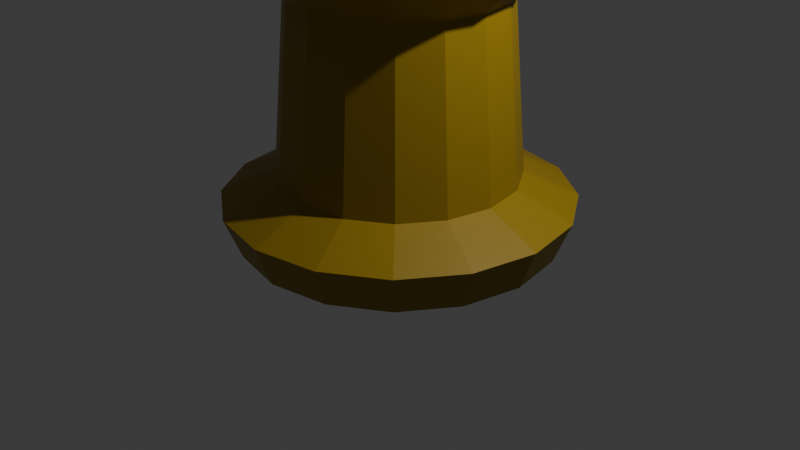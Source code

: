 # Source: tower2_F154_.blend  (saved by Blender 4.0.36; exported with 4.5.12 LTS)
import bpy
from mathutils import Matrix  # noqa: F401  (used for matrix-valued properties, if any)

bpy.ops.wm.read_factory_settings(use_empty=True)
scene = bpy.context.scene
scene.name = 'Scene'

# ---- collections
col_collection = bpy.data.collections.new('Collection'); scene.collection.children.link(col_collection)

# ---- materials (node trees are filled in below, after node groups)
mat_material = bpy.data.materials.new('Material')
mat_material.alpha_threshold = 0.0
mat_material.use_transparent_shadow = False
mat_material.roughness = 0.5
mat_material.line_color = (0.0, 0.0, 0.0, 1.0)

# ---- material node trees
mat_material.use_nodes = True; mat_material.node_tree.nodes.clear()
_N = mat_material.node_tree.nodes; _L = mat_material.node_tree.links
n0 = _N.new('ShaderNodeOutputMaterial'); n0.name = 'Material Output'; n0.location = (300, 300)
n1 = _N.new('ShaderNodeBsdfPrincipled'); n1.name = 'Principled BSDF'; n1.location = (10, 300)
n1.inputs[0].default_value = (0.3158, 0.2031, 0.003275, 1.0)
n1.inputs[3].default_value = 1.45
_L.new(n1.outputs[0], n0.inputs[0])
n0.is_active_output = True

# ---- world
world_world = bpy.data.worlds.new('World'); scene.world = world_world
world_world.use_nodes = True; world_world.node_tree.nodes.clear()
_N = world_world.node_tree.nodes; _L = world_world.node_tree.links
n0 = _N.new('ShaderNodeOutputWorld'); n0.name = 'World Output'; n0.location = (300, 300)
n1 = _N.new('ShaderNodeBackground'); n1.name = 'Background'; n1.location = (10, 300)
n1.inputs[0].default_value = (0.05088, 0.05088, 0.05088, 1.0)
_L.new(n1.outputs[0], n0.inputs[0])
n0.is_active_output = True
world_world.color = (0.05088, 0.05088, 0.05088)
world_world.use_sun_shadow = False
world_world.sun_shadow_jitter_overblur = 0.0

# ---- cameras
cam_camera = bpy.data.cameras.new('Camera')
cam_camera.clip_end = 100.0
cam_camera.ortho_scale = 7.314

# ---- lights
light_light = bpy.data.lights.new('Light', 'POINT')
light_light.transmission_factor = 0.0
light_light.use_soft_falloff = False
light_light.energy = 1000.0
light_light.shadow_soft_size = 0.1
light_light.shadow_maximum_resolution = 0.006
light_light.use_absolute_resolution = True

# ---- meshes
me_cylinder = bpy.data.meshes.new('Cylinder')
me_cylinder.from_pydata([(-7.52e-09, 1.133, -0.6315), (-4.947e-09, 1.232, -0.3197), (0.4336, 1.047, -0.6315), (0.4713, 1.138, -0.3197), (0.8012, 0.8012, -0.6315), (0.8708, 0.8708, -0.3197), (1.047, 0.4336, -0.6315), (1.138, 0.4713, -0.3197), (1.133, -2.368e-08, -0.6315), (1.232, -2.243e-08, -0.3197), (1.047, -0.4336, -0.6315), (1.138, -0.4713, -0.3197), (0.8012, -0.8012, -0.6315), (0.8708, -0.8708, -0.3197), (0.4336, -1.047, -0.6315), (0.4713, -1.138, -0.3197), (-7.52e-09, -1.133, -0.6315), (-4.947e-09, -1.232, -0.3197), (-0.4336, -1.047, -0.6315), (-0.4713, -1.138, -0.3197), (-0.8012, -0.8012, -0.6315), (-0.8708, -0.8708, -0.3197), (-1.047, -0.4336, -0.6315), (-1.138, -0.4713, -0.3197), (-1.133, -2.368e-08, -0.6315), (-1.232, -2.243e-08, -0.3197), (-1.047, 0.4336, -0.6315), (-1.138, 0.4713, -0.3197), (-0.8012, 0.8012, -0.6315), (-0.8708, 0.8708, -0.3197), (-0.4336, 1.047, -0.6315), (-0.4713, 1.138, -0.3197), (0.4345, 1.049, 1.433), (7.4e-09, 1.135, 1.433), (0.8028, 0.8028, 1.433), (1.049, 0.4345, 1.433), (1.135, 1.512e-09, 1.433), (1.049, -0.4345, 1.433), (0.8028, -0.8028, 1.433), (0.4345, -1.049, 1.433), (7.4e-09, -1.135, 1.433), (-0.4345, -1.049, 1.433), (-0.8028, -0.8028, 1.433), (-1.049, -0.4345, 1.433), (-1.135, 1.512e-09, 1.433), (-1.049, 0.4345, 1.433), (-0.8028, 0.8028, 1.433), (-0.4345, 1.049, 1.433), (0.414, 0.9995, 0.9884), (6.469e-09, 1.082, 0.9884), (0.765, 0.765, 0.9884), (0.9995, 0.414, 0.9884), (1.082, -1.521e-09, 0.9884), (0.9995, -0.414, 0.9884), (0.765, -0.765, 0.9884), (0.414, -0.9995, 0.9884), (6.469e-09, -1.082, 0.9884), (-0.414, -0.9995, 0.9884), (-0.765, -0.765, 0.9884), (-0.9995, -0.414, 0.9884), (-1.082, -1.521e-09, 0.9884), (-0.9995, 0.414, 0.9884), (-0.765, 0.765, 0.9884), (-0.414, 0.9995, 0.9884), (0.5453, 1.317, 1.246), (1.909e-08, 1.425, 1.246), (1.008, 1.008, 1.246), (1.317, 0.5453, 1.246), (1.425, -3.864e-10, 1.246), (1.317, -0.5453, 1.246), (1.008, -1.008, 1.246), (0.5453, -1.317, 1.246), (1.909e-08, -1.425, 1.246), (-0.5453, -1.317, 1.246), (-1.008, -1.008, 1.246), (-1.317, -0.5453, 1.246), (-1.425, -3.864e-10, 1.246), (-1.317, 0.5453, 1.246), (-1.008, 1.008, 1.246), (-0.5453, 1.317, 1.246), (0.3265, 0.7882, 2.024), (1.232e-08, 0.8532, 2.024), (0.6033, 0.6033, 2.024), (0.7882, 0.3265, 2.024), (0.8532, 1.512e-09, 2.024), (0.7882, -0.3265, 2.024), (0.6033, -0.6033, 2.024), (0.3265, -0.7882, 2.024), (1.232e-08, -0.8532, 2.024), (-0.3265, -0.7882, 2.024), (-0.6033, -0.6033, 2.024), (-0.7882, -0.3265, 2.024), (-0.8532, 1.512e-09, 2.024), (-0.7882, 0.3265, 2.024), (-0.6033, 0.6033, 2.024), (-0.3265, 0.7882, 2.024), (0.4345, 1.049, 2.024), (1.446e-08, 1.135, 2.024), (0.8028, 0.8028, 2.024), (1.049, 0.4345, 2.024), (1.135, 1.512e-09, 2.024), (1.049, -0.4345, 2.024), (0.8028, -0.8028, 2.024), (0.4345, -1.049, 2.024), (1.446e-08, -1.135, 2.024), (-0.4345, -1.049, 2.024), (-0.8028, -0.8028, 2.024), (-1.049, -0.4345, 2.024), (-1.135, 1.512e-09, 2.024), (-1.049, 0.4345, 2.024), (-0.8028, 0.8028, 2.024), (-0.4345, 1.049, 2.024), (0.4345, 1.049, 1.735), (1.799e-08, 1.135, 1.735), (1.049, 0.4345, 1.735), (0.8028, 0.8028, 1.735), (1.049, -0.4345, 1.735), (1.135, 1.512e-09, 1.735), (0.4345, -1.049, 1.735), (0.8028, -0.8028, 1.735), (-0.4345, -1.049, 1.735), (1.799e-08, -1.135, 1.735), (-1.049, -0.4345, 1.735), (-0.8028, -0.8028, 1.735), (-1.049, 0.4345, 1.735), (-1.135, 1.512e-09, 1.735), (-0.4345, 1.049, 1.735), (-0.8028, 0.8028, 1.735), (0.3265, 0.7882, 1.735), (1.585e-08, 0.8532, 1.735), (0.6033, 0.6033, 1.735), (0.7882, 0.3265, 1.735), (0.8532, 1.512e-09, 1.735), (0.7882, -0.3265, 1.735), (0.6033, -0.6033, 1.735), (0.3265, -0.7882, 1.735), (1.585e-08, -0.8532, 1.735), (-0.3265, -0.7882, 1.735), (-0.6033, -0.6033, 1.735), (-0.7882, -0.3265, 1.735), (-0.8532, 1.512e-09, 1.735), (-0.7882, 0.3265, 1.735), (-0.6033, 0.6033, 1.735), (-0.3265, 0.7882, 1.735), (1.436e-09, 1.619, -0.8186), (0.6197, 1.496, -0.8186), (0.6858, 1.656, -0.508), (4.468e-09, 1.792, -0.508), (1.145, 1.145, -0.8186), (1.267, 1.267, -0.508), (1.496, 0.6197, -0.8186), (1.656, 0.6858, -0.508), (1.619, -2.151e-08, -0.8186), (1.792, -2.361e-08, -0.508), (1.496, -0.6197, -0.8186), (1.656, -0.6858, -0.508), (1.145, -1.145, -0.8186), (1.267, -1.267, -0.508), (0.6197, -1.496, -0.8186), (0.6858, -1.656, -0.508), (1.436e-09, -1.619, -0.8186), (4.372e-10, -1.792, -0.508), (-0.6197, -1.496, -0.8186), (-0.6858, -1.656, -0.508), (-1.145, -1.145, -0.8186), (-1.267, -1.267, -0.508), (-1.496, -0.6197, -0.8186), (-1.656, -0.6858, -0.508), (-1.619, -2.151e-08, -0.8186), (-1.792, -1.958e-08, -0.508), (-1.496, 0.6197, -0.8186), (-1.656, 0.6858, -0.508), (-1.145, 1.145, -0.8186), (-1.267, 1.267, -0.508), (-0.6197, 1.496, -0.8186), (-0.6858, 1.656, -0.508)], [], [(13, 15, 159, 157), (0, 30, 174, 144), (14, 12, 156, 158), (21, 23, 167, 165), (3, 5, 149, 146), (22, 20, 164, 166), (4, 2, 145, 148), (29, 31, 175, 173), (11, 13, 157, 155), (30, 28, 172, 174), (12, 10, 154, 156), (19, 21, 165, 163), (20, 18, 162, 164), (1, 3, 146, 147), (15, 13, 54, 55), (27, 29, 173, 171), (9, 11, 155, 153), (0, 2, 4, 6, 8, 10, 12, 14, 16, 18, 20, 22, 24, 26, 28, 30), (44, 43, 122, 107, 108, 125), (44, 45, 77, 76), (43, 44, 76, 75), (23, 21, 58, 59), (5, 3, 48, 50), (42, 43, 75, 74), (31, 29, 62, 63), (13, 11, 53, 54), (41, 42, 74, 73), (40, 41, 73, 72), (21, 19, 57, 58), (39, 40, 72, 71), (3, 1, 49, 48), (29, 27, 61, 62), (11, 9, 52, 53), (38, 39, 71, 70), (63, 62, 78, 79), (51, 50, 66, 67), (56, 55, 71, 72), (48, 49, 65, 64), (61, 60, 76, 77), (54, 53, 69, 70), (59, 58, 74, 75), (49, 63, 79, 65), (52, 51, 67, 68), (57, 56, 72, 73), (62, 61, 77, 78), (50, 48, 64, 66), (55, 54, 70, 71), (60, 59, 75, 76), (53, 52, 68, 69), (58, 57, 73, 74), (1, 31, 63, 49), (45, 46, 78, 77), (33, 32, 64, 65), (7, 5, 50, 51), (25, 23, 59, 60), (46, 47, 79, 78), (32, 34, 66, 64), (47, 33, 65, 79), (17, 15, 55, 56), (34, 35, 67, 66), (35, 36, 68, 67), (9, 7, 51, 52), (27, 25, 60, 61), (36, 37, 69, 68), (19, 17, 56, 57), (37, 38, 70, 69), (84, 83, 131, 132), (38, 37, 116, 101, 102, 119), (46, 45, 124, 109, 110, 127), (40, 39, 118, 103, 104, 121), (33, 47, 126, 111, 97, 113), (34, 32, 112, 96, 98, 115), (42, 41, 120, 105, 106, 123), (36, 35, 114, 99, 100, 117), (97, 81, 129, 113), (80, 82, 98, 96), (93, 109, 124, 141), (83, 84, 100, 99), (81, 95, 143, 129), (85, 86, 102, 101), (108, 92, 140, 125), (87, 88, 104, 103), (82, 80, 128, 130), (89, 90, 106, 105), (91, 107, 122, 139), (91, 92, 108, 107), (94, 93, 141, 142), (93, 94, 110, 109), (106, 90, 138, 123), (95, 81, 97, 111), (128, 129, 143, 142, 141, 140, 139, 138, 137, 136, 135, 134, 133, 132, 131, 130), (129, 128, 112, 113), (130, 131, 114, 115), (132, 133, 116, 117), (134, 135, 118, 119), (136, 137, 120, 121), (138, 139, 122, 123), (140, 141, 124, 125), (142, 143, 126, 127), (110, 94, 142, 127), (80, 96, 112, 128), (95, 111, 126, 143), (98, 82, 130, 115), (86, 85, 133, 134), (83, 99, 114, 131), (100, 84, 132, 117), (88, 87, 135, 136), (85, 101, 116, 133), (102, 86, 134, 119), (90, 89, 137, 138), (87, 103, 118, 135), (104, 88, 136, 121), (92, 91, 139, 140), (89, 105, 120, 137), (37, 36, 117, 116), (45, 44, 125, 124), (39, 38, 119, 118), (47, 46, 127, 126), (32, 33, 113, 112), (41, 40, 121, 120), (35, 34, 115, 114), (43, 42, 123, 122), (144, 147, 146, 145), (145, 146, 149, 148), (148, 149, 151, 150), (150, 151, 153, 152), (152, 153, 155, 154), (154, 155, 157, 156), (156, 157, 159, 158), (158, 159, 161, 160), (160, 161, 163, 162), (162, 163, 165, 164), (164, 165, 167, 166), (166, 167, 169, 168), (168, 169, 171, 170), (170, 171, 173, 172), (172, 173, 175, 174), (174, 175, 147, 144), (31, 1, 147, 175), (6, 4, 148, 150), (24, 22, 166, 168), (5, 7, 151, 149), (23, 25, 169, 167), (16, 14, 158, 160), (15, 17, 161, 159), (8, 6, 150, 152), (26, 24, 168, 170), (7, 9, 153, 151), (25, 27, 171, 169), (18, 16, 160, 162), (17, 19, 163, 161), (10, 8, 152, 154), (28, 26, 170, 172), (2, 0, 144, 145)])
_uv = me_cylinder.uv_layers.new(name='UVMap')
_uv.uv.foreach_set('vector', [0.625, 1.0, 0.5625, 1.0, 0.5625, 1.0, 0.625, 1.0, 0.75, 0.49, 0.6582, 0.4717, 0.6582, 0.4717, 0.75, 0.49, 0.8418, 0.02827, 0.9197, 0.08029, 0.9197, 0.08029, 0.8418, 0.02827, 0.375, 1.0, 0.3125, 1.0, 0.3125, 1.0, 0.375, 1.0, 0.9375, 1.0, 0.875, 1.0, 0.875, 1.0, 0.9375, 1.0, 0.5283, 0.1582, 0.5803, 0.08029, 0.5803, 0.08029, 0.5283, 0.1582, 0.9197, 0.4197, 0.8418, 0.4717, 0.8418, 0.4717, 0.9197, 0.4197, 0.125, 1.0, 0.0625, 1.0, 0.0625, 1.0, 0.125, 1.0, 0.6875, 1.0, 0.625, 1.0, 0.625, 1.0, 0.6875, 1.0, 0.6582, 0.4717, 0.5803, 0.4197, 0.5803, 0.4197, 0.6582, 0.4717, 0.9197, 0.08029, 0.9717, 0.1582, 0.9717, 0.1582, 0.9197, 0.08029, 0.4375, 1.0, 0.375, 1.0, 0.375, 1.0, 0.4375, 1.0, 0.5803, 0.08029, 0.6582, 0.02827, 0.6582, 0.02827, 0.5803, 0.08029, 1.0, 1.0, 0.9375, 1.0, 0.9375, 1.0, 1.0, 1.0, 0.5625, 1.0, 0.625, 1.0, 0.625, 1.0, 0.5625, 1.0, 0.1875, 1.0, 0.125, 1.0, 0.125, 1.0, 0.1875, 1.0, 0.75, 1.0, 0.6875, 1.0, 0.6875, 1.0, 0.75, 1.0, 0.75, 0.49, 0.8418, 0.4717, 0.9197, 0.4197, 0.9717, 0.3418, 0.99, 0.25, 0.9717, 0.1582, 0.9197, 0.08029, 0.8418, 0.02827, 0.75, 0.01, 0.6582, 0.02827, 0.5803, 0.08029, 0.5283, 0.1582, 0.51, 0.25, 0.5283, 0.3418, 0.5803, 0.4197, 0.6582, 0.4717, 0.01, 0.25, 0.02827, 0.1582, 0.02827, 0.1582, 0.02827, 0.1582, 0.01, 0.25, 0.01, 0.25, 0.01, 0.25, 0.02827, 0.3418, 0.02827, 0.3418, 0.01, 0.25, 0.02827, 0.1582, 0.01, 0.25, 0.01, 0.25, 0.02827, 0.1582, 0.3125, 1.0, 0.375, 1.0, 0.375, 1.0, 0.3125, 1.0, 0.875, 1.0, 0.9375, 1.0, 0.9375, 1.0, 0.875, 1.0, 0.08029, 0.08029, 0.02827, 0.1582, 0.02827, 0.1582, 0.08029, 0.08029, 0.0625, 1.0, 0.125, 1.0, 0.125, 1.0, 0.0625, 1.0, 0.625, 1.0, 0.6875, 1.0, 0.6875, 1.0, 0.625, 1.0, 0.1582, 0.02827, 0.08029, 0.08029, 0.08029, 0.08029, 0.1582, 0.02827, 0.25, 0.01, 0.1582, 0.02827, 0.1582, 0.02827, 0.25, 0.01, 0.375, 1.0, 0.4375, 1.0, 0.4375, 1.0, 0.375, 1.0, 0.3418, 0.02827, 0.25, 0.01, 0.25, 0.01, 0.3418, 0.02827, 0.9375, 1.0, 1.0, 1.0, 1.0, 1.0, 0.9375, 1.0, 0.125, 1.0, 0.1875, 1.0, 0.1875, 1.0, 0.125, 1.0, 0.6875, 1.0, 0.75, 1.0, 0.75, 1.0, 0.6875, 1.0, 0.4197, 0.08029, 0.3418, 0.02827, 0.3418, 0.02827, 0.4197, 0.08029, 0.0625, 1.0, 0.125, 1.0, 0.125, 1.0, 0.0625, 1.0, 0.8125, 1.0, 0.875, 1.0, 0.875, 1.0, 0.8125, 1.0, 0.5, 1.0, 0.5625, 1.0, 0.5625, 1.0, 0.5, 1.0, 0.9375, 1.0, 1.0, 1.0, 1.0, 1.0, 0.9375, 1.0, 0.1875, 1.0, 0.25, 1.0, 0.25, 1.0, 0.1875, 1.0, 0.625, 1.0, 0.6875, 1.0, 0.6875, 1.0, 0.625, 1.0, 0.3125, 1.0, 0.375, 1.0, 0.375, 1.0, 0.3125, 1.0, 0.0, 1.0, 0.0625, 1.0, 0.0625, 1.0, 0.0, 1.0, 0.75, 1.0, 0.8125, 1.0, 0.8125, 1.0, 0.75, 1.0, 0.4375, 1.0, 0.5, 1.0, 0.5, 1.0, 0.4375, 1.0, 0.125, 1.0, 0.1875, 1.0, 0.1875, 1.0, 0.125, 1.0, 0.875, 1.0, 0.9375, 1.0, 0.9375, 1.0, 0.875, 1.0, 0.5625, 1.0, 0.625, 1.0, 0.625, 1.0, 0.5625, 1.0, 0.25, 1.0, 0.3125, 1.0, 0.3125, 1.0, 0.25, 1.0, 0.6875, 1.0, 0.75, 1.0, 0.75, 1.0, 0.6875, 1.0, 0.375, 1.0, 0.4375, 1.0, 0.4375, 1.0, 0.375, 1.0, 0.0, 1.0, 0.0625, 1.0, 0.0625, 1.0, 0.0, 1.0, 0.02827, 0.3418, 0.08029, 0.4197, 0.08029, 0.4197, 0.02827, 0.3418, 0.25, 0.49, 0.3418, 0.4717, 0.3418, 0.4717, 0.25, 0.49, 0.8125, 1.0, 0.875, 1.0, 0.875, 1.0, 0.8125, 1.0, 0.25, 1.0, 0.3125, 1.0, 0.3125, 1.0, 0.25, 1.0, 0.08029, 0.4197, 0.1582, 0.4717, 0.1582, 0.4717, 0.08029, 0.4197, 0.3418, 0.4717, 0.4197, 0.4197, 0.4197, 0.4197, 0.3418, 0.4717, 0.1582, 0.4717, 0.25, 0.49, 0.25, 0.49, 0.1582, 0.4717, 0.5, 1.0, 0.5625, 1.0, 0.5625, 1.0, 0.5, 1.0, 0.4197, 0.4197, 0.4717, 0.3418, 0.4717, 0.3418, 0.4197, 0.4197, 0.4717, 0.3418, 0.49, 0.25, 0.49, 0.25, 0.4717, 0.3418, 0.75, 1.0, 0.8125, 1.0, 0.8125, 1.0, 0.75, 1.0, 0.1875, 1.0, 0.25, 1.0, 0.25, 1.0, 0.1875, 1.0, 0.49, 0.25, 0.4717, 0.1582, 0.4717, 0.1582, 0.49, 0.25, 0.4375, 1.0, 0.5, 1.0, 0.5, 1.0, 0.4375, 1.0, 0.4717, 0.1582, 0.4197, 0.08029, 0.4197, 0.08029, 0.4717, 0.1582, 0.4304, 0.25, 0.4166, 0.319, 0.4166, 0.319, 0.4304, 0.25, 0.4197, 0.08029, 0.4717, 0.1582, 0.4717, 0.1582, 0.4717, 0.1582, 0.4197, 0.08029, 0.4197, 0.08029, 0.08029, 0.4197, 0.02827, 0.3418, 0.02827, 0.3418, 0.02827, 0.3418, 0.08029, 0.4197, 0.08029, 0.4197, 0.25, 0.01, 0.3418, 0.02827, 0.3418, 0.02827, 0.3418, 0.02827, 0.25, 0.01, 0.25, 0.01, 0.25, 0.49, 0.1582, 0.4717, 0.1582, 0.4717, 0.1582, 0.4717, 0.25, 0.49, 0.25, 0.49, 0.4197, 0.4197, 0.3418, 0.4717, 0.3418, 0.4717, 0.3418, 0.4717, 0.4197, 0.4197, 0.4197, 0.4197, 0.08029, 0.08029, 0.1582, 0.02827, 0.1582, 0.02827, 0.1582, 0.02827, 0.08029, 0.08029, 0.08029, 0.08029, 0.49, 0.25, 0.4717, 0.3418, 0.4717, 0.3418, 0.4717, 0.3418, 0.49, 0.25, 0.49, 0.25, 0.25, 0.49, 0.25, 0.4304, 0.25, 0.4304, 0.25, 0.49, 0.319, 0.4166, 0.3775, 0.3775, 0.4197, 0.4197, 0.3418, 0.4717, 0.08337, 0.319, 0.02827, 0.3418, 0.02827, 0.3418, 0.08337, 0.319, 0.4166, 0.319, 0.4304, 0.25, 0.49, 0.25, 0.4717, 0.3418, 0.25, 0.4304, 0.181, 0.4166, 0.181, 0.4166, 0.25, 0.4304, 0.4166, 0.181, 0.3775, 0.1225, 0.4197, 0.08029, 0.4717, 0.1582, 0.01, 0.25, 0.06964, 0.25, 0.06964, 0.25, 0.01, 0.25, 0.319, 0.08337, 0.25, 0.06964, 0.25, 0.01, 0.3418, 0.02827, 0.3775, 0.3775, 0.319, 0.4166, 0.319, 0.4166, 0.3775, 0.3775, 0.181, 0.08337, 0.1225, 0.1225, 0.08029, 0.08029, 0.1582, 0.02827, 0.08337, 0.181, 0.02827, 0.1582, 0.02827, 0.1582, 0.08337, 0.181, 0.08337, 0.181, 0.06964, 0.25, 0.01, 0.25, 0.02827, 0.1582, 0.1225, 0.3775, 0.08337, 0.319, 0.08337, 0.319, 0.1225, 0.3775, 0.08337, 0.319, 0.1225, 0.3775, 0.08029, 0.4197, 0.02827, 0.3418, 0.08029, 0.08029, 0.1225, 0.1225, 0.1225, 0.1225, 0.08029, 0.08029, 0.181, 0.4166, 0.25, 0.4304, 0.25, 0.49, 0.1582, 0.4717, 0.319, 0.4166, 0.25, 0.4304, 0.181, 0.4166, 0.1225, 0.3775, 0.08337, 0.319, 0.06964, 0.25, 0.08337, 0.181, 0.1225, 0.1225, 0.181, 0.08337, 0.25, 0.06964, 0.319, 0.08337, 0.3775, 0.1225, 0.4166, 0.181, 0.4304, 0.25, 0.4166, 0.319, 0.3775, 0.3775, 0.25, 0.4304, 0.319, 0.4166, 0.3418, 0.4717, 0.25, 0.49, 0.3775, 0.3775, 0.4166, 0.319, 0.4717, 0.3418, 0.4197, 0.4197, 0.4304, 0.25, 0.4166, 0.181, 0.4717, 0.1582, 0.49, 0.25, 0.3775, 0.1225, 0.319, 0.08337, 0.3418, 0.02827, 0.4197, 0.08029, 0.25, 0.06964, 0.181, 0.08337, 0.1582, 0.02827, 0.25, 0.01, 0.1225, 0.1225, 0.08337, 0.181, 0.02827, 0.1582, 0.08029, 0.08029, 0.06964, 0.25, 0.08337, 0.319, 0.02827, 0.3418, 0.01, 0.25, 0.1225, 0.3775, 0.181, 0.4166, 0.1582, 0.4717, 0.08029, 0.4197, 0.08029, 0.4197, 0.1225, 0.3775, 0.1225, 0.3775, 0.08029, 0.4197, 0.319, 0.4166, 0.3418, 0.4717, 0.3418, 0.4717, 0.319, 0.4166, 0.181, 0.4166, 0.1582, 0.4717, 0.1582, 0.4717, 0.181, 0.4166, 0.4197, 0.4197, 0.3775, 0.3775, 0.3775, 0.3775, 0.4197, 0.4197, 0.3775, 0.1225, 0.4166, 0.181, 0.4166, 0.181, 0.3775, 0.1225, 0.4166, 0.319, 0.4717, 0.3418, 0.4717, 0.3418, 0.4166, 0.319, 0.49, 0.25, 0.4304, 0.25, 0.4304, 0.25, 0.49, 0.25, 0.25, 0.06964, 0.319, 0.08337, 0.319, 0.08337, 0.25, 0.06964, 0.4166, 0.181, 0.4717, 0.1582, 0.4717, 0.1582, 0.4166, 0.181, 0.4197, 0.08029, 0.3775, 0.1225, 0.3775, 0.1225, 0.4197, 0.08029, 0.1225, 0.1225, 0.181, 0.08337, 0.181, 0.08337, 0.1225, 0.1225, 0.319, 0.08337, 0.3418, 0.02827, 0.3418, 0.02827, 0.319, 0.08337, 0.25, 0.01, 0.25, 0.06964, 0.25, 0.06964, 0.25, 0.01, 0.06964, 0.25, 0.08337, 0.181, 0.08337, 0.181, 0.06964, 0.25, 0.181, 0.08337, 0.1582, 0.02827, 0.1582, 0.02827, 0.181, 0.08337, 0.4717, 0.1582, 0.49, 0.25, 0.49, 0.25, 0.4717, 0.1582, 0.02827, 0.3418, 0.01, 0.25, 0.01, 0.25, 0.02827, 0.3418, 0.3418, 0.02827, 0.4197, 0.08029, 0.4197, 0.08029, 0.3418, 0.02827, 0.1582, 0.4717, 0.08029, 0.4197, 0.08029, 0.4197, 0.1582, 0.4717, 0.3418, 0.4717, 0.25, 0.49, 0.25, 0.49, 0.3418, 0.4717, 0.1582, 0.02827, 0.25, 0.01, 0.25, 0.01, 0.1582, 0.02827, 0.4717, 0.3418, 0.4197, 0.4197, 0.4197, 0.4197, 0.4717, 0.3418, 0.02827, 0.1582, 0.08029, 0.08029, 0.08029, 0.08029, 0.02827, 0.1582, 1.0, 0.5, 1.0, 1.0, 0.9375, 1.0, 0.9375, 0.5, 0.9375, 0.5, 0.9375, 1.0, 0.875, 1.0, 0.875, 0.5, 0.875, 0.5, 0.875, 1.0, 0.8125, 1.0, 0.8125, 0.5, 0.8125, 0.5, 0.8125, 1.0, 0.75, 1.0, 0.75, 0.5, 0.75, 0.5, 0.75, 1.0, 0.6875, 1.0, 0.6875, 0.5, 0.6875, 0.5, 0.6875, 1.0, 0.625, 1.0, 0.625, 0.5, 0.625, 0.5, 0.625, 1.0, 0.5625, 1.0, 0.5625, 0.5, 0.5625, 0.5, 0.5625, 1.0, 0.5, 1.0, 0.5, 0.5, 0.5, 0.5, 0.5, 1.0, 0.4375, 1.0, 0.4375, 0.5, 0.4375, 0.5, 0.4375, 1.0, 0.375, 1.0, 0.375, 0.5, 0.375, 0.5, 0.375, 1.0, 0.3125, 1.0, 0.3125, 0.5, 0.3125, 0.5, 0.3125, 1.0, 0.25, 1.0, 0.25, 0.5, 0.25, 0.5, 0.25, 1.0, 0.1875, 1.0, 0.1875, 0.5, 0.1875, 0.5, 0.1875, 1.0, 0.125, 1.0, 0.125, 0.5, 0.125, 0.5, 0.125, 1.0, 0.0625, 1.0, 0.0625, 0.5, 0.0625, 0.5, 0.0625, 1.0, 0.0, 1.0, 0.0, 0.5, 0.0625, 1.0, 0.0, 1.0, 0.0, 1.0, 0.0625, 1.0, 0.9717, 0.3418, 0.9197, 0.4197, 0.9197, 0.4197, 0.9717, 0.3418, 0.51, 0.25, 0.5283, 0.1582, 0.5283, 0.1582, 0.51, 0.25, 0.875, 1.0, 0.8125, 1.0, 0.8125, 1.0, 0.875, 1.0, 0.3125, 1.0, 0.25, 1.0, 0.25, 1.0, 0.3125, 1.0, 0.75, 0.01, 0.8418, 0.02827, 0.8418, 0.02827, 0.75, 0.01, 0.5625, 1.0, 0.5, 1.0, 0.5, 1.0, 0.5625, 1.0, 0.99, 0.25, 0.9717, 0.3418, 0.9717, 0.3418, 0.99, 0.25, 0.5283, 0.3418, 0.51, 0.25, 0.51, 0.25, 0.5283, 0.3418, 0.8125, 1.0, 0.75, 1.0, 0.75, 1.0, 0.8125, 1.0, 0.25, 1.0, 0.1875, 1.0, 0.1875, 1.0, 0.25, 1.0, 0.6582, 0.02827, 0.75, 0.01, 0.75, 0.01, 0.6582, 0.02827, 0.5, 1.0, 0.4375, 1.0, 0.4375, 1.0, 0.5, 1.0, 0.9717, 0.1582, 0.99, 0.25, 0.99, 0.25, 0.9717, 0.1582, 0.5803, 0.4197, 0.5283, 0.3418, 0.5283, 0.3418, 0.5803, 0.4197, 0.8418, 0.4717, 0.75, 0.49, 0.75, 0.49, 0.8418, 0.4717])
me_cylinder.materials.append(mat_material)
me_cylinder.update()

# ---- objects
ob_light = bpy.data.objects.new('Light', light_light)
ob_camera = bpy.data.objects.new('Camera', cam_camera)
ob_cylinder = bpy.data.objects.new('Cylinder', me_cylinder)

# ---- transforms, parenting, visibility, modifiers, constraints
ob_light.location = (4.076, 1.005, 5.904)
ob_light.rotation_euler = (0.6503, 0.05522, 1.866)
ob_light.lock_rotations_4d = False
ob_light.empty_display_type = 'ARROWS'
ob_light.color = (0.0, 0.0, 0.0, 0.0)
ob_light.lineart.crease_threshold = 0.0
ob_camera.location = (7.359, -6.926, 4.958)
ob_camera.rotation_euler = (1.109, 0.0, 0.8149)
ob_camera.lock_rotations_4d = False
ob_camera.empty_display_type = 'ARROWS'
ob_camera.color = (0.0, 0.0, 0.0, 0.0)
ob_camera.display_type = 'WIRE'
ob_camera.lineart.crease_threshold = 0.0
ob_cylinder.location = (0.0, 0.0, 0.9842)
ob_cylinder.scale = (1.0, 1.0, 1.366)

# ---- collection membership
col_collection.objects.link(ob_light)
col_collection.objects.link(ob_camera)
col_collection.objects.link(ob_cylinder)

# ---- scene / render settings (as saved in the file)
scene.camera = ob_camera
scene.frame_start = 1; scene.frame_end = 250; scene.frame_set(1)
scene.render.engine = 'BLENDER_EEVEE_NEXT'
scene.cycles.sampling_pattern = 'TABULATED_SOBOL'
bpy.context.view_layer.update()
